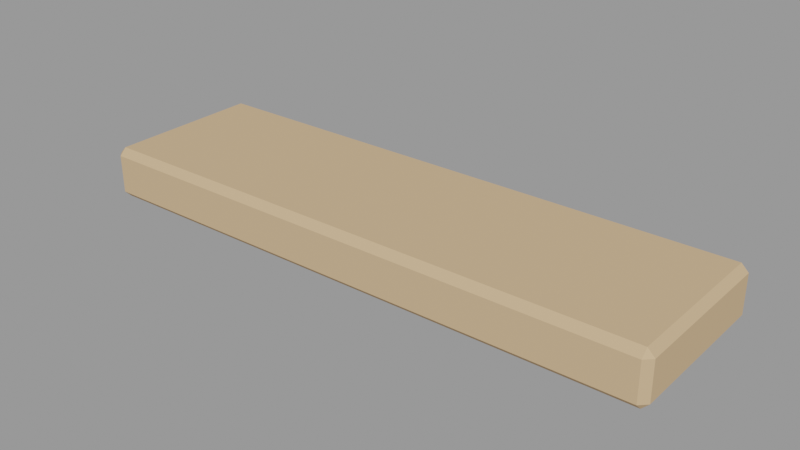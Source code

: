 # Source: ponte_tabua_2.blend  (saved by Blender 3.6.14; exported with 4.5.12 LTS)
import bpy
from mathutils import Matrix  # noqa: F401  (used for matrix-valued properties, if any)

bpy.ops.wm.read_factory_settings(use_empty=True)
scene = bpy.context.scene
scene.name = 'Scene'

# ---- materials (node trees are filled in below, after node groups)
mat_slot_wood = bpy.data.materials.new('slot_wood')
mat_slot_wood.use_transparent_shadow = False
mat_slot_wood.diffuse_color = (0.62, 0.42, 0.24, 1.0)

# ---- material node trees

# ---- meshes
me_t_bua = bpy.data.meshes.new('Tábua')
me_t_bua.from_pydata([(-0.4863, -0.1499, -0.03614), (-0.4863, -0.1379, -0.04814), (-0.4984, -0.138, -0.03621), (-0.489, 0.1281, -0.04815), (-0.4892, 0.1401, -0.03616), (-0.5011, 0.128, -0.03623), (-0.4867, -0.1499, 0.02986), (-0.4988, -0.138, 0.02978), (-0.4869, -0.1379, 0.04186), (-0.4896, 0.1401, 0.02984), (-0.4896, 0.1281, 0.04184), (-0.5015, 0.128, 0.02977), (0.4896, -0.1401, -0.02984), (0.5015, -0.128, -0.02977), (0.4896, -0.1281, -0.04184), (0.4867, 0.1499, -0.02986), (0.4869, 0.1379, -0.04186), (0.4988, 0.138, -0.02978), (0.4892, -0.1401, 0.03616), (0.489, -0.1281, 0.04815), (0.5011, -0.128, 0.03623), (0.4863, 0.1499, 0.03614), (0.4984, 0.138, 0.03621), (0.4863, 0.1379, 0.04814)], [], [(14, 1, 3, 16), (20, 13, 17, 22), (21, 15, 4, 9), (2, 7, 11, 5), (8, 19, 23, 10), (0, 2, 1), (3, 5, 4), (6, 8, 7), (9, 11, 10), (12, 14, 13), (15, 17, 16), (18, 20, 19), (21, 23, 22), (6, 7, 2, 0), (1, 2, 5, 3), (4, 5, 11, 9), (10, 11, 7, 8), (18, 19, 8, 6), (9, 10, 23, 21), (22, 23, 19, 20), (12, 13, 20, 18), (21, 22, 17, 15), (16, 17, 13, 14), (0, 1, 14, 12), (15, 16, 3, 4), (6, 0, 12, 18)])
me_t_bua.materials.append(mat_slot_wood)
me_t_bua.update()

# ---- objects
ob_ponte_tabua_2 = bpy.data.objects.new('ponte_tabua_2', None)
ob_ponte_tabua_2_t_bua_wood = bpy.data.objects.new('ponte_tabua_2~Tábua@wood', me_t_bua)

# ---- transforms, parenting, visibility, modifiers, constraints
ob_ponte_tabua_2.location = (0.0, 0.0, 0.0)
ob_ponte_tabua_2.empty_display_size = 0.08
ob_ponte_tabua_2_t_bua_wood.location = (0.0, 0.0, 0.045)

# ---- collection membership
scene.collection.objects.link(ob_ponte_tabua_2)
scene.collection.objects.link(ob_ponte_tabua_2_t_bua_wood)

# ---- scene / render settings (as saved in the file)
scene.frame_start = 1; scene.frame_end = 250; scene.frame_set(1)
scene.render.engine = 'BLENDER_EEVEE_NEXT'
scene.cycles.sampling_pattern = 'TABULATED_SOBOL'
scene.view_settings.view_transform = 'Filmic'
bpy.context.view_layer.update()

# ---- added for rendering (the .blend has no active camera and no usable light): camera, sun + grey world if the file has none
cam_auto = bpy.data.cameras.new('AutoCamera')
cam_auto.lens = 50.0
cam_auto.sensor_width = 36.0
cam_auto.clip_end = 1000.0
ob_auto_camera = bpy.data.objects.new('AutoCamera', cam_auto)
scene.collection.objects.link(ob_auto_camera)
ob_auto_camera.location = (0.972665, -1.1672, 0.823132)
ob_auto_camera.rotation_euler = (1.09748, -7.21219e-08, 0.694738)
scene.camera = ob_auto_camera
light_auto_sun = bpy.data.lights.new('AutoSun', 'SUN')
light_auto_sun.energy = 3.0
light_auto_sun.angle = 0.0523599
ob_auto_sun = bpy.data.objects.new('AutoSun', light_auto_sun)
scene.collection.objects.link(ob_auto_sun)
ob_auto_sun.rotation_euler = (0.872665, 0.174533, 0.523599)
if scene.world is None:
    world_auto = bpy.data.worlds.new('AutoWorld')
    world_auto.color = (0.3, 0.3, 0.3)
    scene.world = world_auto
bpy.context.view_layer.update()
